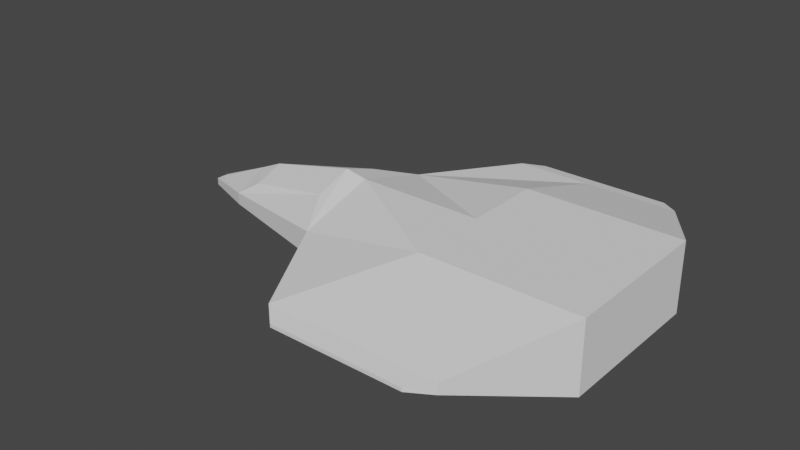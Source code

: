 # Source: ship_3.blend  (saved by Blender 2.81.16; exported with 4.5.12 LTS)
import bpy
from mathutils import Matrix  # noqa: F401  (used for matrix-valued properties, if any)

bpy.ops.wm.read_factory_settings(use_empty=True)
scene = bpy.context.scene
scene.name = 'Scene'

# ---- world
world_world = bpy.data.worlds.new('World'); scene.world = world_world
world_world.use_nodes = True; world_world.node_tree.nodes.clear()
_N = world_world.node_tree.nodes; _L = world_world.node_tree.links
n0 = _N.new('ShaderNodeOutputWorld'); n0.name = 'World Output'; n0.location = (300, 300)
n1 = _N.new('ShaderNodeBackground'); n1.name = 'Background'; n1.location = (10, 300)
n1.inputs[0].default_value = (0.05088, 0.05088, 0.05088, 1.0)
_L.new(n1.outputs[0], n0.inputs[0])
n0.is_active_output = True
world_world.color = (0.05088, 0.05088, 0.05088)
world_world.use_sun_shadow = False
world_world.sun_shadow_jitter_overblur = 0.0

# ---- meshes
me_cube_001 = bpy.data.meshes.new('Cube.001')
me_cube_001.from_pydata([(-1.0, -1.0, -0.5434), (-1.0, -1.0, 0.3542), (-1.0, 1.0, -0.5434), (-1.0, 1.0, 0.3542), (1.0, -1.0, -0.5434), (1.0, -1.0, 0.3542), (1.0, 1.0, -0.5434), (1.0, 1.0, 0.3542), (-2.615, 1.0, -0.2503), (-2.615, -1.0, -0.2503), (-2.907, -0.4709, 0.2374), (-2.907, 0.4709, 0.2374), (-4.35, 0.4577, -0.3446), (-4.35, -0.4577, -0.3446), (-4.057, -0.369, 0.0006299), (-4.057, 0.369, 0.0006299), (-5.167, 0.08424, -0.4461), (-5.167, -0.08424, -0.4461), (-5.167, -0.08424, -0.3551), (-5.167, 0.08424, -0.3551), (-0.9488, -2.279, -0.1546), (-0.9488, -2.279, -0.02463), (-0.9488, 2.279, -0.02463), (-0.9488, 2.279, -0.1546), (0.253, 2.279, -0.1546), (0.253, 2.279, -0.02463), (0.253, -2.279, -0.02463), (0.253, -2.279, -0.1546), (-1.92, -2.279, -0.1546), (-1.92, -2.279, -0.02463), (-1.92, 2.279, -0.02463), (-1.92, 2.279, -0.1546), (-0.9322, -2.486, -0.1171), (-0.9322, -2.486, -0.0703), (-0.9322, 2.486, -0.0703), (-0.9322, 2.486, -0.1171), (0.009692, 2.486, -0.1171), (0.009692, 2.486, -0.0703), (0.009692, -2.486, -0.0703), (0.009692, -2.486, -0.1171), (-1.693, -2.486, -0.1171), (-1.693, -2.486, -0.0703), (-1.693, 2.486, -0.0703), (-1.693, 2.486, -0.1171), (-1.0, 0.0, -0.5434), (-1.0, 0.0, 0.3542), (1.0, 0.0, -0.5434), (1.0, 0.0, 0.3542), (-2.545, 0.1042, -0.5009), (-2.904, 0.0, 0.4057), (-4.35, 0.0, -0.564), (-4.06, 0.0, 0.1413), (-5.167, 0.0, -0.4461), (-5.167, 0.0, -0.3551), (-2.615, 0.0, 0.3542), (-2.615, 1.0, 0.0611), (-4.35, 0.0, 0.008834), (-4.35, 0.4577, -0.1882), (-2.615, -1.0, 0.0611), (-4.35, -0.4577, -0.1882)], [], [(45, 3, 55, 54), (5, 1, 21, 26), (46, 47, 5, 4), (6, 2, 23, 24), (44, 46, 4, 0), (47, 45, 1, 5), (55, 8, 12, 57), (44, 0, 9, 48), (1, 58, 29, 21), (0, 4, 27, 20), (56, 57, 19, 53), (9, 58, 59, 13), (49, 11, 15, 51), (48, 9, 13, 50), (52, 53, 19, 16), (50, 13, 17, 52), (57, 12, 16, 19), (13, 59, 18, 17), (30, 22, 34, 42), (22, 25, 37, 34), (23, 31, 43, 35), (20, 27, 39, 32), (9, 0, 20, 28), (8, 55, 30, 31), (3, 7, 25, 22), (2, 8, 31, 23), (4, 5, 26, 27), (55, 3, 22, 30), (7, 6, 24, 25), (58, 9, 28, 29), (35, 34, 37, 36), (39, 38, 33, 32), (34, 35, 43, 42), (32, 33, 41, 40), (26, 21, 33, 38), (25, 24, 36, 37), (21, 29, 41, 33), (29, 28, 40, 41), (27, 26, 38, 39), (28, 20, 32, 40), (24, 23, 35, 36), (31, 30, 42, 43), (12, 50, 52, 16), (17, 18, 53, 52), (8, 48, 50, 12), (10, 49, 51, 14), (59, 56, 53, 18), (2, 44, 48, 8), (7, 3, 45, 47), (2, 6, 46, 44), (6, 7, 47, 46), (1, 45, 54, 58), (11, 49, 54, 55), (51, 15, 57, 56), (15, 11, 55, 57), (10, 14, 59, 58), (49, 10, 58, 54), (14, 51, 56, 59)])
_uv = me_cube_001.uv_layers.new(name='UVMap')
_uv.uv.foreach_set('vector', [0.875, 0.625, 0.875, 0.5, 0.875, 0.5, 0.875, 0.625, 0.625, 0.75, 0.875, 0.75, 0.875, 0.75, 0.625, 0.75, 0.375, 0.625, 0.625, 0.625, 0.625, 0.75, 0.375, 0.75, 0.375, 0.5, 0.125, 0.5, 0.125, 0.5, 0.375, 0.5, 0.125, 0.625, 0.375, 0.625, 0.375, 0.75, 0.125, 0.75, 0.625, 0.625, 0.875, 0.625, 0.875, 0.75, 0.625, 0.75, 0.625, 0.25, 0.375, 0.25, 0.375, 0.25, 0.625, 0.25, 0.125, 0.625, 0.125, 0.75, 0.125, 0.75, 0.125, 0.625, 0.875, 0.75, 0.875, 0.75, 0.875, 0.75, 0.875, 0.75, 0.125, 0.75, 0.375, 0.75, 0.375, 0.75, 0.125, 0.75, 0.875, 0.625, 0.875, 0.5, 0.875, 0.5, 0.875, 0.625, 0.375, 1.0, 0.625, 1.0, 0.625, 1.0, 0.375, 1.0, 0.875, 0.6252, 0.875, 0.5399, 0.875, 0.563, 0.875, 0.6249, 0.125, 0.625, 0.125, 0.75, 0.125, 0.75, 0.125, 0.625, 0.375, 0.125, 0.625, 0.125, 0.625, 0.25, 0.375, 0.25, 0.125, 0.625, 0.125, 0.75, 0.125, 0.75, 0.125, 0.625, 0.625, 0.25, 0.375, 0.25, 0.375, 0.25, 0.625, 0.25, 0.375, 1.0, 0.625, 1.0, 0.625, 1.0, 0.375, 1.0, 0.875, 0.5, 0.875, 0.5, 0.875, 0.5, 0.875, 0.5, 0.875, 0.5, 0.625, 0.5, 0.625, 0.5, 0.875, 0.5, 0.125, 0.5, 0.125, 0.5, 0.125, 0.5, 0.125, 0.5, 0.125, 0.75, 0.375, 0.75, 0.375, 0.75, 0.125, 0.75, 0.125, 0.75, 0.125, 0.75, 0.125, 0.75, 0.125, 0.75, 0.375, 0.25, 0.625, 0.25, 0.625, 0.25, 0.375, 0.25, 0.875, 0.5, 0.625, 0.5, 0.625, 0.5, 0.875, 0.5, 0.125, 0.5, 0.125, 0.5, 0.125, 0.5, 0.125, 0.5, 0.375, 0.75, 0.625, 0.75, 0.625, 0.75, 0.375, 0.75, 0.875, 0.5, 0.875, 0.5, 0.875, 0.5, 0.875, 0.5, 0.625, 0.5, 0.375, 0.5, 0.375, 0.5, 0.625, 0.5, 0.625, 1.0, 0.375, 1.0, 0.375, 1.0, 0.625, 1.0, 0.375, 0.25, 0.625, 0.25, 0.625, 0.5, 0.375, 0.5, 0.375, 0.75, 0.625, 0.75, 0.625, 1.0, 0.375, 1.0, 0.625, 0.25, 0.375, 0.25, 0.375, 0.25, 0.625, 0.25, 0.375, 1.0, 0.625, 1.0, 0.625, 1.0, 0.375, 1.0, 0.625, 0.75, 0.875, 0.75, 0.875, 0.75, 0.625, 0.75, 0.625, 0.5, 0.375, 0.5, 0.375, 0.5, 0.625, 0.5, 0.875, 0.75, 0.875, 0.75, 0.875, 0.75, 0.875, 0.75, 0.625, 1.0, 0.375, 1.0, 0.375, 1.0, 0.625, 1.0, 0.375, 0.75, 0.625, 0.75, 0.625, 0.75, 0.375, 0.75, 0.125, 0.75, 0.125, 0.75, 0.125, 0.75, 0.125, 0.75, 0.375, 0.5, 0.125, 0.5, 0.125, 0.5, 0.375, 0.5, 0.375, 0.25, 0.625, 0.25, 0.625, 0.25, 0.375, 0.25, 0.125, 0.5, 0.125, 0.625, 0.125, 0.625, 0.125, 0.5, 0.375, 0.0, 0.625, 0.0, 0.625, 0.125, 0.375, 0.125, 0.125, 0.5, 0.125, 0.625, 0.125, 0.625, 0.125, 0.5, 0.875, 0.7101, 0.875, 0.6252, 0.875, 0.6249, 0.875, 0.687, 0.875, 0.75, 0.875, 0.625, 0.875, 0.625, 0.875, 0.75, 0.125, 0.5, 0.125, 0.625, 0.125, 0.625, 0.125, 0.5, 0.625, 0.5, 0.875, 0.5, 0.875, 0.625, 0.625, 0.625, 0.125, 0.5, 0.375, 0.5, 0.375, 0.625, 0.125, 0.625, 0.375, 0.5, 0.625, 0.5, 0.625, 0.625, 0.375, 0.625, 0.875, 0.75, 0.875, 0.625, 0.875, 0.625, 0.875, 0.75, 0.875, 0.5399, 0.875, 0.6252, 0.875, 0.625, 0.875, 0.5, 0.875, 0.6249, 0.875, 0.563, 0.875, 0.5, 0.875, 0.625, 0.875, 0.563, 0.875, 0.5399, 0.875, 0.5, 0.875, 0.5, 0.875, 0.7101, 0.875, 0.687, 0.875, 0.75, 0.875, 0.75, 0.875, 0.6252, 0.875, 0.7101, 0.875, 0.75, 0.875, 0.625, 0.875, 0.687, 0.875, 0.6249, 0.875, 0.625, 0.875, 0.75])
me_cube_001.use_remesh_fix_poles = True
me_cube_001.use_remesh_preserve_attributes = False
me_cube_001.use_mirror_vertex_groups = False
me_cube_001.update()

# ---- objects
ob_body = bpy.data.objects.new('body', me_cube_001)

# ---- transforms, parenting, visibility, modifiers, constraints
ob_body.location = (0.0, 0.0, 0.0)
ob_body.lineart.crease_threshold = 0.0

# ---- collection membership
scene.collection.objects.link(ob_body)

# ---- scene / render settings (as saved in the file)
scene.frame_start = 1; scene.frame_end = 250; scene.frame_set(118)
scene.render.engine = 'BLENDER_EEVEE_NEXT'
scene.cycles.samples = 128
scene.cycles.sampling_pattern = 'TABULATED_SOBOL'
scene.cycles.use_adaptive_sampling = False
scene.cycles.use_light_tree = False
scene.view_settings.view_transform = 'Filmic'
bpy.context.view_layer.update()

# ---- added for rendering (the .blend has no active camera and no usable light): camera, sun
cam_auto = bpy.data.cameras.new('AutoCamera')
cam_auto.lens = 50.0
cam_auto.sensor_width = 36.0
cam_auto.clip_end = 1000.0
ob_auto_camera = bpy.data.objects.new('AutoCamera', cam_auto)
scene.collection.objects.link(ob_auto_camera)
ob_auto_camera.location = (5.30074, -8.86084, 5.82807)
ob_auto_camera.rotation_euler = (1.09748, -7.21219e-08, 0.694738)
scene.camera = ob_auto_camera
light_auto_sun = bpy.data.lights.new('AutoSun', 'SUN')
light_auto_sun.energy = 3.0
light_auto_sun.angle = 0.0523599
ob_auto_sun = bpy.data.objects.new('AutoSun', light_auto_sun)
scene.collection.objects.link(ob_auto_sun)
ob_auto_sun.rotation_euler = (0.872665, 0.174533, 0.523599)
bpy.context.view_layer.update()
